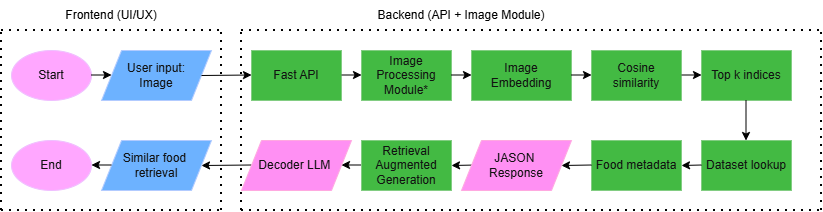

The diagram above was exported from draw.io. Its source (the exported page's mxGraphModel, read from the mxfile embedded in the PNG):
<mxGraphModel dx="905" dy="451" grid="1" gridSize="10" guides="1" tooltips="1" connect="1" arrows="1" fold="1" page="1" pageScale="1" pageWidth="850" pageHeight="1100" math="0" shadow="0">
  <root>
    <mxCell id="0" />
    <mxCell id="1" parent="0" />
    <mxCell id="JIcxk6okjNL8Yo7mxfR4-1" parent="1" style="ellipse;whiteSpace=wrap;html=1;fillColor=#6a00ff;fontColor=#ffffff;strokeColor=#3700CC;" value="Start" vertex="1">
      <mxGeometry height="50" width="80" x="20" y="160" as="geometry" />
    </mxCell>
    <mxCell id="JIcxk6okjNL8Yo7mxfR4-2" parent="1" style="shape=parallelogram;perimeter=parallelogramPerimeter;whiteSpace=wrap;html=1;fixedSize=1;fillColor=#0050ef;fontColor=#ffffff;strokeColor=#001DBC;" value="User input:&lt;div&gt;Image&lt;/div&gt;" vertex="1">
      <mxGeometry height="50" width="110" x="110" y="160" as="geometry" />
    </mxCell>
    <mxCell id="JIcxk6okjNL8Yo7mxfR4-3" parent="1" style="rounded=0;whiteSpace=wrap;html=1;fillColor=#008a00;fontColor=#ffffff;strokeColor=#005700;" value="Image Processing Module*" vertex="1">
      <mxGeometry height="50" width="90" x="370" y="160" as="geometry" />
    </mxCell>
    <mxCell id="JIcxk6okjNL8Yo7mxfR4-5" parent="1" style="rounded=0;whiteSpace=wrap;html=1;fillColor=#008a00;fontColor=#ffffff;strokeColor=#005700;" value="Image&lt;div&gt;Embedding&lt;/div&gt;" vertex="1">
      <mxGeometry height="50" width="100" x="480" y="160" as="geometry" />
    </mxCell>
    <mxCell id="JIcxk6okjNL8Yo7mxfR4-6" parent="1" style="rounded=0;whiteSpace=wrap;html=1;fillColor=#008a00;fontColor=#ffffff;strokeColor=#005700;" value="Cosine&lt;div&gt;similarity&lt;/div&gt;" vertex="1">
      <mxGeometry height="50" width="90" x="600" y="160" as="geometry" />
    </mxCell>
    <mxCell id="JIcxk6okjNL8Yo7mxfR4-8" parent="1" style="rounded=0;whiteSpace=wrap;html=1;fillColor=#008a00;fontColor=#ffffff;strokeColor=#005700;" value="Top k indices" vertex="1">
      <mxGeometry height="50" width="90" x="710" y="160" as="geometry" />
    </mxCell>
    <mxCell id="JIcxk6okjNL8Yo7mxfR4-9" parent="1" style="rounded=0;whiteSpace=wrap;html=1;fillColor=#008a00;fontColor=#ffffff;strokeColor=#005700;" value="Dataset lookup" vertex="1">
      <mxGeometry height="50" width="90" x="710" y="250" as="geometry" />
    </mxCell>
    <mxCell id="JIcxk6okjNL8Yo7mxfR4-10" parent="1" style="rounded=0;whiteSpace=wrap;html=1;fillColor=#008a00;fontColor=#ffffff;strokeColor=#005700;" value="Food metadata" vertex="1">
      <mxGeometry height="50" width="90" x="600" y="250" as="geometry" />
    </mxCell>
    <mxCell id="JIcxk6okjNL8Yo7mxfR4-12" parent="1" style="shape=parallelogram;perimeter=parallelogramPerimeter;whiteSpace=wrap;html=1;fixedSize=1;fillColor=#0050ef;fontColor=#ffffff;strokeColor=#001DBC;" value="Similar food&amp;nbsp;&lt;div&gt;retrieval&lt;/div&gt;" vertex="1">
      <mxGeometry height="50" width="110" x="110" y="250" as="geometry" />
    </mxCell>
    <mxCell id="JIcxk6okjNL8Yo7mxfR4-14" parent="1" style="ellipse;whiteSpace=wrap;html=1;fillColor=#6a00ff;fontColor=#ffffff;strokeColor=#3700CC;" value="End" vertex="1">
      <mxGeometry height="50" width="80" x="20" y="250" as="geometry" />
    </mxCell>
    <mxCell id="JIcxk6okjNL8Yo7mxfR4-16" edge="1" parent="1" style="endArrow=classic;html=1;rounded=0;strokeColor=light-dark(#000000,#000000);" value="">
      <mxGeometry height="50" relative="1" width="50" as="geometry">
        <Array as="points" />
        <mxPoint x="100" y="184.5" as="sourcePoint" />
        <mxPoint x="120" y="184.5" as="targetPoint" />
      </mxGeometry>
    </mxCell>
    <mxCell id="JIcxk6okjNL8Yo7mxfR4-17" edge="1" parent="1" style="endArrow=classic;html=1;rounded=0;strokeColor=light-dark(#000000,#000000);" value="">
      <mxGeometry height="50" relative="1" width="50" as="geometry">
        <Array as="points" />
        <mxPoint x="460" y="184.5" as="sourcePoint" />
        <mxPoint x="480" y="184.5" as="targetPoint" />
      </mxGeometry>
    </mxCell>
    <mxCell id="JIcxk6okjNL8Yo7mxfR4-18" edge="1" parent="1" style="endArrow=classic;html=1;rounded=1;curved=0;strokeColor=light-dark(#000000,#000000);" value="">
      <mxGeometry height="50" relative="1" width="50" as="geometry">
        <Array as="points" />
        <mxPoint x="580" y="184.5" as="sourcePoint" />
        <mxPoint x="600" y="184.5" as="targetPoint" />
      </mxGeometry>
    </mxCell>
    <mxCell id="JIcxk6okjNL8Yo7mxfR4-22" edge="1" parent="1" style="endArrow=classic;html=1;rounded=0;strokeColor=light-dark(#000000,#000000);" value="">
      <mxGeometry height="50" relative="1" width="50" as="geometry">
        <Array as="points" />
        <mxPoint x="754.5" y="210" as="sourcePoint" />
        <mxPoint x="754.5" y="250" as="targetPoint" />
      </mxGeometry>
    </mxCell>
    <mxCell id="JIcxk6okjNL8Yo7mxfR4-23" edge="1" parent="1" style="endArrow=classic;html=1;rounded=0;strokeColor=light-dark(#000000,#000000);entryX=1;entryY=0.5;entryDx=0;entryDy=0;" target="6v6qirePu0afgoWaJgG0-6" value="">
      <mxGeometry height="50" relative="1" width="50" as="geometry">
        <Array as="points" />
        <mxPoint x="485" y="274.5" as="sourcePoint" />
        <mxPoint x="465" y="274.5" as="targetPoint" />
      </mxGeometry>
    </mxCell>
    <mxCell id="JIcxk6okjNL8Yo7mxfR4-25" edge="1" parent="1" style="endArrow=classic;html=1;rounded=0;strokeColor=light-dark(#000000,#000000);" value="">
      <mxGeometry height="50" relative="1" width="50" as="geometry">
        <Array as="points" />
        <mxPoint x="120" y="274.5" as="sourcePoint" />
        <mxPoint x="100" y="274.5" as="targetPoint" />
      </mxGeometry>
    </mxCell>
    <mxCell id="xp_6SnvUqnAcdSvVHS30-1" edge="1" parent="1" style="endArrow=none;dashed=1;html=1;dashPattern=1 3;strokeWidth=2;rounded=0;strokeColor=light-dark(#000000,#000000);" value="">
      <mxGeometry height="50" relative="1" width="50" as="geometry">
        <mxPoint x="10" y="140" as="sourcePoint" />
        <mxPoint x="230" y="140" as="targetPoint" />
      </mxGeometry>
    </mxCell>
    <mxCell id="xp_6SnvUqnAcdSvVHS30-2" edge="1" parent="1" style="endArrow=none;dashed=1;html=1;dashPattern=1 3;strokeWidth=2;rounded=0;strokeColor=light-dark(#000000,#000000);" value="">
      <mxGeometry height="50" relative="1" width="50" as="geometry">
        <mxPoint x="10" y="320" as="sourcePoint" />
        <mxPoint x="10" y="140" as="targetPoint" />
      </mxGeometry>
    </mxCell>
    <mxCell id="xp_6SnvUqnAcdSvVHS30-3" parent="1" style="rounded=0;whiteSpace=wrap;html=1;fillColor=#008a00;fontColor=#ffffff;strokeColor=#005700;" value="Fast API" vertex="1">
      <mxGeometry height="50" width="90" x="260" y="160" as="geometry" />
    </mxCell>
    <mxCell id="xp_6SnvUqnAcdSvVHS30-5" edge="1" parent="1" source="JIcxk6okjNL8Yo7mxfR4-2" style="endArrow=classic;html=1;rounded=0;exitX=1;exitY=0.5;exitDx=0;exitDy=0;strokeColor=light-dark(#000000,#000000);" value="">
      <mxGeometry height="50" relative="1" width="50" as="geometry">
        <Array as="points" />
        <mxPoint x="240" y="184.5" as="sourcePoint" />
        <mxPoint x="260" y="184.5" as="targetPoint" />
      </mxGeometry>
    </mxCell>
    <mxCell id="xp_6SnvUqnAcdSvVHS30-6" edge="1" parent="1" style="endArrow=classic;html=1;rounded=0;strokeColor=light-dark(#000000,#000000);" value="">
      <mxGeometry height="50" relative="1" width="50" as="geometry">
        <Array as="points" />
        <mxPoint x="350" y="184.5" as="sourcePoint" />
        <mxPoint x="370" y="184.5" as="targetPoint" />
      </mxGeometry>
    </mxCell>
    <mxCell id="xp_6SnvUqnAcdSvVHS30-7" edge="1" parent="1" style="endArrow=classic;html=1;rounded=0;entryX=1;entryY=0.5;entryDx=0;entryDy=0;strokeColor=light-dark(#000000,#000000);" target="JIcxk6okjNL8Yo7mxfR4-12" value="">
      <mxGeometry height="50" relative="1" width="50" as="geometry">
        <Array as="points" />
        <mxPoint x="260" y="274.5" as="sourcePoint" />
        <mxPoint x="240" y="274.5" as="targetPoint" />
      </mxGeometry>
    </mxCell>
    <mxCell id="xp_6SnvUqnAcdSvVHS30-8" edge="1" parent="1" style="endArrow=classic;html=1;rounded=0;strokeColor=light-dark(#000000,#000000);entryX=1;entryY=0.5;entryDx=0;entryDy=0;" target="xp_6SnvUqnAcdSvVHS30-12" value="">
      <mxGeometry height="50" relative="1" width="50" as="geometry">
        <Array as="points" />
        <mxPoint x="600" y="274.5" as="sourcePoint" />
        <mxPoint x="580" y="274.5" as="targetPoint" />
      </mxGeometry>
    </mxCell>
    <mxCell id="xp_6SnvUqnAcdSvVHS30-12" parent="1" style="shape=parallelogram;perimeter=parallelogramPerimeter;whiteSpace=wrap;html=1;fixedSize=1;fillColor=#d80073;fontColor=#ffffff;strokeColor=#A50040;" value="JASON&amp;nbsp;&lt;div&gt;Response&lt;/div&gt;" vertex="1">
      <mxGeometry height="50" width="110" x="470" y="250" as="geometry" />
    </mxCell>
    <mxCell id="xp_6SnvUqnAcdSvVHS30-13" edge="1" parent="1" style="endArrow=classic;html=1;rounded=0;strokeColor=light-dark(#000000,#000000);" value="">
      <mxGeometry height="50" relative="1" width="50" as="geometry">
        <Array as="points" />
        <mxPoint x="370" y="274.5" as="sourcePoint" />
        <mxPoint x="350" y="274.5" as="targetPoint" />
      </mxGeometry>
    </mxCell>
    <mxCell id="xp_6SnvUqnAcdSvVHS30-14" edge="1" parent="1" style="endArrow=none;dashed=1;html=1;dashPattern=1 3;strokeWidth=2;rounded=0;strokeColor=light-dark(#000000,#000000);" value="">
      <mxGeometry height="50" relative="1" width="50" as="geometry">
        <mxPoint x="230" y="320" as="sourcePoint" />
        <mxPoint x="230" y="140" as="targetPoint" />
      </mxGeometry>
    </mxCell>
    <mxCell id="xp_6SnvUqnAcdSvVHS30-15" edge="1" parent="1" style="endArrow=none;dashed=1;html=1;dashPattern=1 3;strokeWidth=2;rounded=0;strokeColor=light-dark(#000000,#000000);" value="">
      <mxGeometry height="50" relative="1" width="50" as="geometry">
        <mxPoint x="10" y="320" as="sourcePoint" />
        <mxPoint x="230" y="320" as="targetPoint" />
      </mxGeometry>
    </mxCell>
    <mxCell id="xp_6SnvUqnAcdSvVHS30-16" edge="1" parent="1" style="endArrow=none;dashed=1;html=1;dashPattern=1 3;strokeWidth=2;rounded=0;strokeColor=light-dark(#000000,#000000);" value="">
      <mxGeometry height="50" relative="1" width="50" as="geometry">
        <mxPoint x="250" y="140" as="sourcePoint" />
        <mxPoint x="830" y="140" as="targetPoint" />
      </mxGeometry>
    </mxCell>
    <mxCell id="xp_6SnvUqnAcdSvVHS30-17" edge="1" parent="1" style="endArrow=none;dashed=1;html=1;dashPattern=1 3;strokeWidth=2;rounded=0;strokeColor=light-dark(#000000,#000000);" value="">
      <mxGeometry height="50" relative="1" width="50" as="geometry">
        <mxPoint x="250" y="320" as="sourcePoint" />
        <mxPoint x="830" y="320" as="targetPoint" />
      </mxGeometry>
    </mxCell>
    <mxCell id="xp_6SnvUqnAcdSvVHS30-18" edge="1" parent="1" style="endArrow=none;dashed=1;html=1;dashPattern=1 3;strokeWidth=2;rounded=0;strokeColor=light-dark(#000000,#000000);" value="">
      <mxGeometry height="50" relative="1" width="50" as="geometry">
        <mxPoint x="250" y="320" as="sourcePoint" />
        <mxPoint x="250" y="140" as="targetPoint" />
      </mxGeometry>
    </mxCell>
    <mxCell id="xp_6SnvUqnAcdSvVHS30-19" edge="1" parent="1" style="endArrow=none;dashed=1;html=1;dashPattern=1 3;strokeWidth=2;rounded=0;strokeColor=light-dark(#000000,#000000);" value="">
      <mxGeometry height="50" relative="1" width="50" as="geometry">
        <mxPoint x="830" y="320" as="sourcePoint" />
        <mxPoint x="830" y="140" as="targetPoint" />
      </mxGeometry>
    </mxCell>
    <mxCell id="xp_6SnvUqnAcdSvVHS30-20" parent="1" style="text;html=1;whiteSpace=wrap;align=center;verticalAlign=middle;rounded=0;fontColor=light-dark(#000000,#000000);" value="Frontend (UI/UX)" vertex="1">
      <mxGeometry height="30" width="100" x="70" y="110" as="geometry" />
    </mxCell>
    <mxCell id="xp_6SnvUqnAcdSvVHS30-21" parent="1" style="text;html=1;whiteSpace=wrap;strokeColor=none;fillColor=none;align=center;verticalAlign=middle;rounded=0;fontColor=light-dark(#000000,#000000);" value="Backend (API + Image Module)" vertex="1">
      <mxGeometry height="30" width="190" x="375" y="110" as="geometry" />
    </mxCell>
    <mxCell id="6v6qirePu0afgoWaJgG0-6" parent="1" style="rounded=0;whiteSpace=wrap;html=1;fillColor=#008a00;fontColor=#ffffff;strokeColor=#005700;" value="Retrieval Augmented Generation" vertex="1">
      <mxGeometry height="50" width="90" x="370" y="250" as="geometry" />
    </mxCell>
    <mxCell id="6v6qirePu0afgoWaJgG0-7" edge="1" parent="1" style="endArrow=classic;html=1;rounded=0;strokeColor=light-dark(#000000,#000000);entryX=1;entryY=0.5;entryDx=0;entryDy=0;" value="">
      <mxGeometry height="50" relative="1" width="50" as="geometry">
        <Array as="points" />
        <mxPoint x="710" y="274.5" as="sourcePoint" />
        <mxPoint x="690" y="275" as="targetPoint" />
      </mxGeometry>
    </mxCell>
    <mxCell id="6v6qirePu0afgoWaJgG0-10" edge="1" parent="1" style="endArrow=classic;html=1;rounded=1;curved=0;strokeColor=light-dark(#000000,#000000);" value="">
      <mxGeometry height="50" relative="1" width="50" as="geometry">
        <Array as="points" />
        <mxPoint x="690" y="184.5" as="sourcePoint" />
        <mxPoint x="710" y="184.5" as="targetPoint" />
      </mxGeometry>
    </mxCell>
    <mxCell id="6v6qirePu0afgoWaJgG0-11" parent="1" style="shape=parallelogram;perimeter=parallelogramPerimeter;whiteSpace=wrap;html=1;fixedSize=1;fillColor=#d80073;fontColor=#ffffff;strokeColor=#A50040;" value="Decoder LLM&lt;span style=&quot;background-color: transparent; color: light-dark(rgb(255, 255, 255), rgb(18, 18, 18));&quot;&gt;&amp;nbsp;&lt;/span&gt;" vertex="1">
      <mxGeometry height="50" width="110" x="250" y="250" as="geometry" />
    </mxCell>
  </root>
</mxGraphModel>